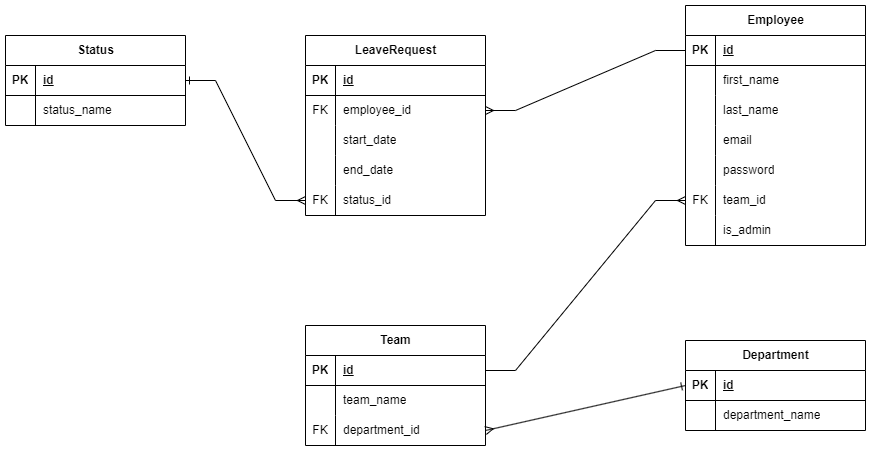

The diagram above was exported from draw.io. Its source (the exported page's mxGraphModel, read from the mxfile embedded in the PNG):
<mxGraphModel dx="1232" dy="1097" grid="1" gridSize="10" guides="1" tooltips="1" connect="1" arrows="1" fold="1" page="1" pageScale="1" pageWidth="1169" pageHeight="827" math="0" shadow="0">
  <root>
    <mxCell id="0" />
    <mxCell id="1" parent="0" />
    <mxCell id="AzlubMtvNwxPWd4RUn-0-1" value="Employee" style="shape=table;startSize=30;container=1;collapsible=1;childLayout=tableLayout;fixedRows=1;rowLines=0;fontStyle=1;align=center;resizeLast=1;html=1;" parent="1" vertex="1">
      <mxGeometry x="820" y="160" width="180" height="240" as="geometry" />
    </mxCell>
    <mxCell id="AzlubMtvNwxPWd4RUn-0-2" value="" style="shape=tableRow;horizontal=0;startSize=0;swimlaneHead=0;swimlaneBody=0;fillColor=none;collapsible=0;dropTarget=0;points=[[0,0.5],[1,0.5]];portConstraint=eastwest;top=0;left=0;right=0;bottom=1;" parent="AzlubMtvNwxPWd4RUn-0-1" vertex="1">
      <mxGeometry y="30" width="180" height="30" as="geometry" />
    </mxCell>
    <mxCell id="AzlubMtvNwxPWd4RUn-0-3" value="PK" style="shape=partialRectangle;connectable=0;fillColor=none;top=0;left=0;bottom=0;right=0;fontStyle=1;overflow=hidden;whiteSpace=wrap;html=1;" parent="AzlubMtvNwxPWd4RUn-0-2" vertex="1">
      <mxGeometry width="30" height="30" as="geometry">
        <mxRectangle width="30" height="30" as="alternateBounds" />
      </mxGeometry>
    </mxCell>
    <mxCell id="AzlubMtvNwxPWd4RUn-0-4" value="id" style="shape=partialRectangle;connectable=0;fillColor=none;top=0;left=0;bottom=0;right=0;align=left;spacingLeft=6;fontStyle=5;overflow=hidden;whiteSpace=wrap;html=1;" parent="AzlubMtvNwxPWd4RUn-0-2" vertex="1">
      <mxGeometry x="30" width="150" height="30" as="geometry">
        <mxRectangle width="150" height="30" as="alternateBounds" />
      </mxGeometry>
    </mxCell>
    <mxCell id="AzlubMtvNwxPWd4RUn-0-5" value="" style="shape=tableRow;horizontal=0;startSize=0;swimlaneHead=0;swimlaneBody=0;fillColor=none;collapsible=0;dropTarget=0;points=[[0,0.5],[1,0.5]];portConstraint=eastwest;top=0;left=0;right=0;bottom=0;" parent="AzlubMtvNwxPWd4RUn-0-1" vertex="1">
      <mxGeometry y="60" width="180" height="30" as="geometry" />
    </mxCell>
    <mxCell id="AzlubMtvNwxPWd4RUn-0-6" value="" style="shape=partialRectangle;connectable=0;fillColor=none;top=0;left=0;bottom=0;right=0;editable=1;overflow=hidden;whiteSpace=wrap;html=1;" parent="AzlubMtvNwxPWd4RUn-0-5" vertex="1">
      <mxGeometry width="30" height="30" as="geometry">
        <mxRectangle width="30" height="30" as="alternateBounds" />
      </mxGeometry>
    </mxCell>
    <mxCell id="AzlubMtvNwxPWd4RUn-0-7" value="first_name" style="shape=partialRectangle;connectable=0;fillColor=none;top=0;left=0;bottom=0;right=0;align=left;spacingLeft=6;overflow=hidden;whiteSpace=wrap;html=1;" parent="AzlubMtvNwxPWd4RUn-0-5" vertex="1">
      <mxGeometry x="30" width="150" height="30" as="geometry">
        <mxRectangle width="150" height="30" as="alternateBounds" />
      </mxGeometry>
    </mxCell>
    <mxCell id="AzlubMtvNwxPWd4RUn-0-8" value="" style="shape=tableRow;horizontal=0;startSize=0;swimlaneHead=0;swimlaneBody=0;fillColor=none;collapsible=0;dropTarget=0;points=[[0,0.5],[1,0.5]];portConstraint=eastwest;top=0;left=0;right=0;bottom=0;" parent="AzlubMtvNwxPWd4RUn-0-1" vertex="1">
      <mxGeometry y="90" width="180" height="30" as="geometry" />
    </mxCell>
    <mxCell id="AzlubMtvNwxPWd4RUn-0-9" value="" style="shape=partialRectangle;connectable=0;fillColor=none;top=0;left=0;bottom=0;right=0;editable=1;overflow=hidden;whiteSpace=wrap;html=1;" parent="AzlubMtvNwxPWd4RUn-0-8" vertex="1">
      <mxGeometry width="30" height="30" as="geometry">
        <mxRectangle width="30" height="30" as="alternateBounds" />
      </mxGeometry>
    </mxCell>
    <mxCell id="AzlubMtvNwxPWd4RUn-0-10" value="last_name" style="shape=partialRectangle;connectable=0;fillColor=none;top=0;left=0;bottom=0;right=0;align=left;spacingLeft=6;overflow=hidden;whiteSpace=wrap;html=1;" parent="AzlubMtvNwxPWd4RUn-0-8" vertex="1">
      <mxGeometry x="30" width="150" height="30" as="geometry">
        <mxRectangle width="150" height="30" as="alternateBounds" />
      </mxGeometry>
    </mxCell>
    <mxCell id="AzlubMtvNwxPWd4RUn-0-11" value="" style="shape=tableRow;horizontal=0;startSize=0;swimlaneHead=0;swimlaneBody=0;fillColor=none;collapsible=0;dropTarget=0;points=[[0,0.5],[1,0.5]];portConstraint=eastwest;top=0;left=0;right=0;bottom=0;" parent="AzlubMtvNwxPWd4RUn-0-1" vertex="1">
      <mxGeometry y="120" width="180" height="30" as="geometry" />
    </mxCell>
    <mxCell id="AzlubMtvNwxPWd4RUn-0-12" value="" style="shape=partialRectangle;connectable=0;fillColor=none;top=0;left=0;bottom=0;right=0;editable=1;overflow=hidden;whiteSpace=wrap;html=1;" parent="AzlubMtvNwxPWd4RUn-0-11" vertex="1">
      <mxGeometry width="30" height="30" as="geometry">
        <mxRectangle width="30" height="30" as="alternateBounds" />
      </mxGeometry>
    </mxCell>
    <mxCell id="AzlubMtvNwxPWd4RUn-0-13" value="email" style="shape=partialRectangle;connectable=0;fillColor=none;top=0;left=0;bottom=0;right=0;align=left;spacingLeft=6;overflow=hidden;whiteSpace=wrap;html=1;" parent="AzlubMtvNwxPWd4RUn-0-11" vertex="1">
      <mxGeometry x="30" width="150" height="30" as="geometry">
        <mxRectangle width="150" height="30" as="alternateBounds" />
      </mxGeometry>
    </mxCell>
    <mxCell id="AzlubMtvNwxPWd4RUn-0-14" style="shape=tableRow;horizontal=0;startSize=0;swimlaneHead=0;swimlaneBody=0;fillColor=none;collapsible=0;dropTarget=0;points=[[0,0.5],[1,0.5]];portConstraint=eastwest;top=0;left=0;right=0;bottom=0;" parent="AzlubMtvNwxPWd4RUn-0-1" vertex="1">
      <mxGeometry y="150" width="180" height="30" as="geometry" />
    </mxCell>
    <mxCell id="AzlubMtvNwxPWd4RUn-0-15" style="shape=partialRectangle;connectable=0;fillColor=none;top=0;left=0;bottom=0;right=0;editable=1;overflow=hidden;whiteSpace=wrap;html=1;" parent="AzlubMtvNwxPWd4RUn-0-14" vertex="1">
      <mxGeometry width="30" height="30" as="geometry">
        <mxRectangle width="30" height="30" as="alternateBounds" />
      </mxGeometry>
    </mxCell>
    <mxCell id="AzlubMtvNwxPWd4RUn-0-16" value="password" style="shape=partialRectangle;connectable=0;fillColor=none;top=0;left=0;bottom=0;right=0;align=left;spacingLeft=6;overflow=hidden;whiteSpace=wrap;html=1;" parent="AzlubMtvNwxPWd4RUn-0-14" vertex="1">
      <mxGeometry x="30" width="150" height="30" as="geometry">
        <mxRectangle width="150" height="30" as="alternateBounds" />
      </mxGeometry>
    </mxCell>
    <mxCell id="AzlubMtvNwxPWd4RUn-0-17" style="shape=tableRow;horizontal=0;startSize=0;swimlaneHead=0;swimlaneBody=0;fillColor=none;collapsible=0;dropTarget=0;points=[[0,0.5],[1,0.5]];portConstraint=eastwest;top=0;left=0;right=0;bottom=0;" parent="AzlubMtvNwxPWd4RUn-0-1" vertex="1">
      <mxGeometry y="180" width="180" height="30" as="geometry" />
    </mxCell>
    <mxCell id="AzlubMtvNwxPWd4RUn-0-18" value="FK" style="shape=partialRectangle;connectable=0;fillColor=none;top=0;left=0;bottom=0;right=0;editable=1;overflow=hidden;whiteSpace=wrap;html=1;" parent="AzlubMtvNwxPWd4RUn-0-17" vertex="1">
      <mxGeometry width="30" height="30" as="geometry">
        <mxRectangle width="30" height="30" as="alternateBounds" />
      </mxGeometry>
    </mxCell>
    <mxCell id="AzlubMtvNwxPWd4RUn-0-19" value="team_id" style="shape=partialRectangle;connectable=0;fillColor=none;top=0;left=0;bottom=0;right=0;align=left;spacingLeft=6;overflow=hidden;whiteSpace=wrap;html=1;" parent="AzlubMtvNwxPWd4RUn-0-17" vertex="1">
      <mxGeometry x="30" width="150" height="30" as="geometry">
        <mxRectangle width="150" height="30" as="alternateBounds" />
      </mxGeometry>
    </mxCell>
    <mxCell id="AzlubMtvNwxPWd4RUn-0-20" style="shape=tableRow;horizontal=0;startSize=0;swimlaneHead=0;swimlaneBody=0;fillColor=none;collapsible=0;dropTarget=0;points=[[0,0.5],[1,0.5]];portConstraint=eastwest;top=0;left=0;right=0;bottom=0;" parent="AzlubMtvNwxPWd4RUn-0-1" vertex="1">
      <mxGeometry y="210" width="180" height="30" as="geometry" />
    </mxCell>
    <mxCell id="AzlubMtvNwxPWd4RUn-0-21" style="shape=partialRectangle;connectable=0;fillColor=none;top=0;left=0;bottom=0;right=0;editable=1;overflow=hidden;whiteSpace=wrap;html=1;" parent="AzlubMtvNwxPWd4RUn-0-20" vertex="1">
      <mxGeometry width="30" height="30" as="geometry">
        <mxRectangle width="30" height="30" as="alternateBounds" />
      </mxGeometry>
    </mxCell>
    <mxCell id="AzlubMtvNwxPWd4RUn-0-22" value="is_admin" style="shape=partialRectangle;connectable=0;fillColor=none;top=0;left=0;bottom=0;right=0;align=left;spacingLeft=6;overflow=hidden;whiteSpace=wrap;html=1;" parent="AzlubMtvNwxPWd4RUn-0-20" vertex="1">
      <mxGeometry x="30" width="150" height="30" as="geometry">
        <mxRectangle width="150" height="30" as="alternateBounds" />
      </mxGeometry>
    </mxCell>
    <mxCell id="AzlubMtvNwxPWd4RUn-0-26" value="Department" style="shape=table;startSize=30;container=1;collapsible=1;childLayout=tableLayout;fixedRows=1;rowLines=0;fontStyle=1;align=center;resizeLast=1;html=1;" parent="1" vertex="1">
      <mxGeometry x="820" y="495" width="180" height="90" as="geometry" />
    </mxCell>
    <mxCell id="AzlubMtvNwxPWd4RUn-0-27" value="" style="shape=tableRow;horizontal=0;startSize=0;swimlaneHead=0;swimlaneBody=0;fillColor=none;collapsible=0;dropTarget=0;points=[[0,0.5],[1,0.5]];portConstraint=eastwest;top=0;left=0;right=0;bottom=1;" parent="AzlubMtvNwxPWd4RUn-0-26" vertex="1">
      <mxGeometry y="30" width="180" height="30" as="geometry" />
    </mxCell>
    <mxCell id="AzlubMtvNwxPWd4RUn-0-28" value="PK" style="shape=partialRectangle;connectable=0;fillColor=none;top=0;left=0;bottom=0;right=0;fontStyle=1;overflow=hidden;whiteSpace=wrap;html=1;" parent="AzlubMtvNwxPWd4RUn-0-27" vertex="1">
      <mxGeometry width="30" height="30" as="geometry">
        <mxRectangle width="30" height="30" as="alternateBounds" />
      </mxGeometry>
    </mxCell>
    <mxCell id="AzlubMtvNwxPWd4RUn-0-29" value="id" style="shape=partialRectangle;connectable=0;fillColor=none;top=0;left=0;bottom=0;right=0;align=left;spacingLeft=6;fontStyle=5;overflow=hidden;whiteSpace=wrap;html=1;" parent="AzlubMtvNwxPWd4RUn-0-27" vertex="1">
      <mxGeometry x="30" width="150" height="30" as="geometry">
        <mxRectangle width="150" height="30" as="alternateBounds" />
      </mxGeometry>
    </mxCell>
    <mxCell id="AzlubMtvNwxPWd4RUn-0-30" value="" style="shape=tableRow;horizontal=0;startSize=0;swimlaneHead=0;swimlaneBody=0;fillColor=none;collapsible=0;dropTarget=0;points=[[0,0.5],[1,0.5]];portConstraint=eastwest;top=0;left=0;right=0;bottom=0;" parent="AzlubMtvNwxPWd4RUn-0-26" vertex="1">
      <mxGeometry y="60" width="180" height="30" as="geometry" />
    </mxCell>
    <mxCell id="AzlubMtvNwxPWd4RUn-0-31" value="" style="shape=partialRectangle;connectable=0;fillColor=none;top=0;left=0;bottom=0;right=0;editable=1;overflow=hidden;whiteSpace=wrap;html=1;" parent="AzlubMtvNwxPWd4RUn-0-30" vertex="1">
      <mxGeometry width="30" height="30" as="geometry">
        <mxRectangle width="30" height="30" as="alternateBounds" />
      </mxGeometry>
    </mxCell>
    <mxCell id="AzlubMtvNwxPWd4RUn-0-32" value="department_name" style="shape=partialRectangle;connectable=0;fillColor=none;top=0;left=0;bottom=0;right=0;align=left;spacingLeft=6;overflow=hidden;whiteSpace=wrap;html=1;" parent="AzlubMtvNwxPWd4RUn-0-30" vertex="1">
      <mxGeometry x="30" width="150" height="30" as="geometry">
        <mxRectangle width="150" height="30" as="alternateBounds" />
      </mxGeometry>
    </mxCell>
    <mxCell id="AzlubMtvNwxPWd4RUn-0-52" value="LeaveRequest" style="shape=table;startSize=30;container=1;collapsible=1;childLayout=tableLayout;fixedRows=1;rowLines=0;fontStyle=1;align=center;resizeLast=1;html=1;" parent="1" vertex="1">
      <mxGeometry x="440" y="190" width="180" height="180" as="geometry" />
    </mxCell>
    <mxCell id="AzlubMtvNwxPWd4RUn-0-53" value="" style="shape=tableRow;horizontal=0;startSize=0;swimlaneHead=0;swimlaneBody=0;fillColor=none;collapsible=0;dropTarget=0;points=[[0,0.5],[1,0.5]];portConstraint=eastwest;top=0;left=0;right=0;bottom=1;" parent="AzlubMtvNwxPWd4RUn-0-52" vertex="1">
      <mxGeometry y="30" width="180" height="30" as="geometry" />
    </mxCell>
    <mxCell id="AzlubMtvNwxPWd4RUn-0-54" value="PK" style="shape=partialRectangle;connectable=0;fillColor=none;top=0;left=0;bottom=0;right=0;fontStyle=1;overflow=hidden;whiteSpace=wrap;html=1;" parent="AzlubMtvNwxPWd4RUn-0-53" vertex="1">
      <mxGeometry width="30" height="30" as="geometry">
        <mxRectangle width="30" height="30" as="alternateBounds" />
      </mxGeometry>
    </mxCell>
    <mxCell id="AzlubMtvNwxPWd4RUn-0-55" value="id" style="shape=partialRectangle;connectable=0;fillColor=none;top=0;left=0;bottom=0;right=0;align=left;spacingLeft=6;fontStyle=5;overflow=hidden;whiteSpace=wrap;html=1;" parent="AzlubMtvNwxPWd4RUn-0-53" vertex="1">
      <mxGeometry x="30" width="150" height="30" as="geometry">
        <mxRectangle width="150" height="30" as="alternateBounds" />
      </mxGeometry>
    </mxCell>
    <mxCell id="AzlubMtvNwxPWd4RUn-0-56" value="" style="shape=tableRow;horizontal=0;startSize=0;swimlaneHead=0;swimlaneBody=0;fillColor=none;collapsible=0;dropTarget=0;points=[[0,0.5],[1,0.5]];portConstraint=eastwest;top=0;left=0;right=0;bottom=0;" parent="AzlubMtvNwxPWd4RUn-0-52" vertex="1">
      <mxGeometry y="60" width="180" height="30" as="geometry" />
    </mxCell>
    <mxCell id="AzlubMtvNwxPWd4RUn-0-57" value="FK" style="shape=partialRectangle;connectable=0;fillColor=none;top=0;left=0;bottom=0;right=0;editable=1;overflow=hidden;whiteSpace=wrap;html=1;" parent="AzlubMtvNwxPWd4RUn-0-56" vertex="1">
      <mxGeometry width="30" height="30" as="geometry">
        <mxRectangle width="30" height="30" as="alternateBounds" />
      </mxGeometry>
    </mxCell>
    <mxCell id="AzlubMtvNwxPWd4RUn-0-58" value="employee_id" style="shape=partialRectangle;connectable=0;fillColor=none;top=0;left=0;bottom=0;right=0;align=left;spacingLeft=6;overflow=hidden;whiteSpace=wrap;html=1;" parent="AzlubMtvNwxPWd4RUn-0-56" vertex="1">
      <mxGeometry x="30" width="150" height="30" as="geometry">
        <mxRectangle width="150" height="30" as="alternateBounds" />
      </mxGeometry>
    </mxCell>
    <mxCell id="AzlubMtvNwxPWd4RUn-0-59" value="" style="shape=tableRow;horizontal=0;startSize=0;swimlaneHead=0;swimlaneBody=0;fillColor=none;collapsible=0;dropTarget=0;points=[[0,0.5],[1,0.5]];portConstraint=eastwest;top=0;left=0;right=0;bottom=0;" parent="AzlubMtvNwxPWd4RUn-0-52" vertex="1">
      <mxGeometry y="90" width="180" height="30" as="geometry" />
    </mxCell>
    <mxCell id="AzlubMtvNwxPWd4RUn-0-60" value="" style="shape=partialRectangle;connectable=0;fillColor=none;top=0;left=0;bottom=0;right=0;editable=1;overflow=hidden;whiteSpace=wrap;html=1;" parent="AzlubMtvNwxPWd4RUn-0-59" vertex="1">
      <mxGeometry width="30" height="30" as="geometry">
        <mxRectangle width="30" height="30" as="alternateBounds" />
      </mxGeometry>
    </mxCell>
    <mxCell id="AzlubMtvNwxPWd4RUn-0-61" value="start_date" style="shape=partialRectangle;connectable=0;fillColor=none;top=0;left=0;bottom=0;right=0;align=left;spacingLeft=6;overflow=hidden;whiteSpace=wrap;html=1;" parent="AzlubMtvNwxPWd4RUn-0-59" vertex="1">
      <mxGeometry x="30" width="150" height="30" as="geometry">
        <mxRectangle width="150" height="30" as="alternateBounds" />
      </mxGeometry>
    </mxCell>
    <mxCell id="AzlubMtvNwxPWd4RUn-0-62" value="" style="shape=tableRow;horizontal=0;startSize=0;swimlaneHead=0;swimlaneBody=0;fillColor=none;collapsible=0;dropTarget=0;points=[[0,0.5],[1,0.5]];portConstraint=eastwest;top=0;left=0;right=0;bottom=0;" parent="AzlubMtvNwxPWd4RUn-0-52" vertex="1">
      <mxGeometry y="120" width="180" height="30" as="geometry" />
    </mxCell>
    <mxCell id="AzlubMtvNwxPWd4RUn-0-63" value="" style="shape=partialRectangle;connectable=0;fillColor=none;top=0;left=0;bottom=0;right=0;editable=1;overflow=hidden;whiteSpace=wrap;html=1;" parent="AzlubMtvNwxPWd4RUn-0-62" vertex="1">
      <mxGeometry width="30" height="30" as="geometry">
        <mxRectangle width="30" height="30" as="alternateBounds" />
      </mxGeometry>
    </mxCell>
    <mxCell id="AzlubMtvNwxPWd4RUn-0-64" value="end_date" style="shape=partialRectangle;connectable=0;fillColor=none;top=0;left=0;bottom=0;right=0;align=left;spacingLeft=6;overflow=hidden;whiteSpace=wrap;html=1;" parent="AzlubMtvNwxPWd4RUn-0-62" vertex="1">
      <mxGeometry x="30" width="150" height="30" as="geometry">
        <mxRectangle width="150" height="30" as="alternateBounds" />
      </mxGeometry>
    </mxCell>
    <mxCell id="AzlubMtvNwxPWd4RUn-0-65" style="shape=tableRow;horizontal=0;startSize=0;swimlaneHead=0;swimlaneBody=0;fillColor=none;collapsible=0;dropTarget=0;points=[[0,0.5],[1,0.5]];portConstraint=eastwest;top=0;left=0;right=0;bottom=0;" parent="AzlubMtvNwxPWd4RUn-0-52" vertex="1">
      <mxGeometry y="150" width="180" height="30" as="geometry" />
    </mxCell>
    <mxCell id="AzlubMtvNwxPWd4RUn-0-66" value="FK" style="shape=partialRectangle;connectable=0;fillColor=none;top=0;left=0;bottom=0;right=0;editable=1;overflow=hidden;whiteSpace=wrap;html=1;" parent="AzlubMtvNwxPWd4RUn-0-65" vertex="1">
      <mxGeometry width="30" height="30" as="geometry">
        <mxRectangle width="30" height="30" as="alternateBounds" />
      </mxGeometry>
    </mxCell>
    <mxCell id="AzlubMtvNwxPWd4RUn-0-67" value="status_id" style="shape=partialRectangle;connectable=0;fillColor=none;top=0;left=0;bottom=0;right=0;align=left;spacingLeft=6;overflow=hidden;whiteSpace=wrap;html=1;" parent="AzlubMtvNwxPWd4RUn-0-65" vertex="1">
      <mxGeometry x="30" width="150" height="30" as="geometry">
        <mxRectangle width="150" height="30" as="alternateBounds" />
      </mxGeometry>
    </mxCell>
    <mxCell id="AzlubMtvNwxPWd4RUn-0-84" value="Team" style="shape=table;startSize=30;container=1;collapsible=1;childLayout=tableLayout;fixedRows=1;rowLines=0;fontStyle=1;align=center;resizeLast=1;html=1;" parent="1" vertex="1">
      <mxGeometry x="440" y="480" width="180" height="120" as="geometry" />
    </mxCell>
    <mxCell id="AzlubMtvNwxPWd4RUn-0-85" value="" style="shape=tableRow;horizontal=0;startSize=0;swimlaneHead=0;swimlaneBody=0;fillColor=none;collapsible=0;dropTarget=0;points=[[0,0.5],[1,0.5]];portConstraint=eastwest;top=0;left=0;right=0;bottom=1;" parent="AzlubMtvNwxPWd4RUn-0-84" vertex="1">
      <mxGeometry y="30" width="180" height="30" as="geometry" />
    </mxCell>
    <mxCell id="AzlubMtvNwxPWd4RUn-0-86" value="PK" style="shape=partialRectangle;connectable=0;fillColor=none;top=0;left=0;bottom=0;right=0;fontStyle=1;overflow=hidden;whiteSpace=wrap;html=1;" parent="AzlubMtvNwxPWd4RUn-0-85" vertex="1">
      <mxGeometry width="30" height="30" as="geometry">
        <mxRectangle width="30" height="30" as="alternateBounds" />
      </mxGeometry>
    </mxCell>
    <mxCell id="AzlubMtvNwxPWd4RUn-0-87" value="id" style="shape=partialRectangle;connectable=0;fillColor=none;top=0;left=0;bottom=0;right=0;align=left;spacingLeft=6;fontStyle=5;overflow=hidden;whiteSpace=wrap;html=1;" parent="AzlubMtvNwxPWd4RUn-0-85" vertex="1">
      <mxGeometry x="30" width="150" height="30" as="geometry">
        <mxRectangle width="150" height="30" as="alternateBounds" />
      </mxGeometry>
    </mxCell>
    <mxCell id="AzlubMtvNwxPWd4RUn-0-88" value="" style="shape=tableRow;horizontal=0;startSize=0;swimlaneHead=0;swimlaneBody=0;fillColor=none;collapsible=0;dropTarget=0;points=[[0,0.5],[1,0.5]];portConstraint=eastwest;top=0;left=0;right=0;bottom=0;" parent="AzlubMtvNwxPWd4RUn-0-84" vertex="1">
      <mxGeometry y="60" width="180" height="30" as="geometry" />
    </mxCell>
    <mxCell id="AzlubMtvNwxPWd4RUn-0-89" value="" style="shape=partialRectangle;connectable=0;fillColor=none;top=0;left=0;bottom=0;right=0;editable=1;overflow=hidden;whiteSpace=wrap;html=1;" parent="AzlubMtvNwxPWd4RUn-0-88" vertex="1">
      <mxGeometry width="30" height="30" as="geometry">
        <mxRectangle width="30" height="30" as="alternateBounds" />
      </mxGeometry>
    </mxCell>
    <mxCell id="AzlubMtvNwxPWd4RUn-0-90" value="team_name" style="shape=partialRectangle;connectable=0;fillColor=none;top=0;left=0;bottom=0;right=0;align=left;spacingLeft=6;overflow=hidden;whiteSpace=wrap;html=1;" parent="AzlubMtvNwxPWd4RUn-0-88" vertex="1">
      <mxGeometry x="30" width="150" height="30" as="geometry">
        <mxRectangle width="150" height="30" as="alternateBounds" />
      </mxGeometry>
    </mxCell>
    <mxCell id="AzlubMtvNwxPWd4RUn-0-91" value="" style="shape=tableRow;horizontal=0;startSize=0;swimlaneHead=0;swimlaneBody=0;fillColor=none;collapsible=0;dropTarget=0;points=[[0,0.5],[1,0.5]];portConstraint=eastwest;top=0;left=0;right=0;bottom=0;" parent="AzlubMtvNwxPWd4RUn-0-84" vertex="1">
      <mxGeometry y="90" width="180" height="30" as="geometry" />
    </mxCell>
    <mxCell id="AzlubMtvNwxPWd4RUn-0-92" value="FK" style="shape=partialRectangle;connectable=0;fillColor=none;top=0;left=0;bottom=0;right=0;editable=1;overflow=hidden;whiteSpace=wrap;html=1;" parent="AzlubMtvNwxPWd4RUn-0-91" vertex="1">
      <mxGeometry width="30" height="30" as="geometry">
        <mxRectangle width="30" height="30" as="alternateBounds" />
      </mxGeometry>
    </mxCell>
    <mxCell id="AzlubMtvNwxPWd4RUn-0-93" value="department_id" style="shape=partialRectangle;connectable=0;fillColor=none;top=0;left=0;bottom=0;right=0;align=left;spacingLeft=6;overflow=hidden;whiteSpace=wrap;html=1;" parent="AzlubMtvNwxPWd4RUn-0-91" vertex="1">
      <mxGeometry x="30" width="150" height="30" as="geometry">
        <mxRectangle width="150" height="30" as="alternateBounds" />
      </mxGeometry>
    </mxCell>
    <mxCell id="AzlubMtvNwxPWd4RUn-0-97" value="" style="edgeStyle=entityRelationEdgeStyle;fontSize=12;html=1;endArrow=ERmany;startArrow=none;rounded=0;exitX=0;exitY=0.5;exitDx=0;exitDy=0;entryX=1;entryY=0.5;entryDx=0;entryDy=0;startFill=0;endFill=0;" parent="1" source="AzlubMtvNwxPWd4RUn-0-2" target="AzlubMtvNwxPWd4RUn-0-56" edge="1">
      <mxGeometry width="100" height="100" relative="1" as="geometry">
        <mxPoint x="810" y="330" as="sourcePoint" />
        <mxPoint x="910" y="230" as="targetPoint" />
      </mxGeometry>
    </mxCell>
    <mxCell id="AzlubMtvNwxPWd4RUn-0-98" value="" style="edgeStyle=entityRelationEdgeStyle;fontSize=12;html=1;endArrow=ERmany;startArrow=none;rounded=0;entryX=0;entryY=0.5;entryDx=0;entryDy=0;exitX=1;exitY=0.5;exitDx=0;exitDy=0;endFill=0;startFill=0;" parent="1" source="AzlubMtvNwxPWd4RUn-0-85" target="AzlubMtvNwxPWd4RUn-0-17" edge="1">
      <mxGeometry width="100" height="100" relative="1" as="geometry">
        <mxPoint x="510" y="450" as="sourcePoint" />
        <mxPoint x="610" y="330" as="targetPoint" />
      </mxGeometry>
    </mxCell>
    <mxCell id="AzlubMtvNwxPWd4RUn-0-100" value="" style="fontSize=12;html=1;endArrow=ERone;startArrow=ERmany;rounded=0;entryX=0;entryY=0.5;entryDx=0;entryDy=0;exitX=1;exitY=0.5;exitDx=0;exitDy=0;startFill=0;endFill=0;" parent="1" source="AzlubMtvNwxPWd4RUn-0-91" target="AzlubMtvNwxPWd4RUn-0-27" edge="1">
      <mxGeometry width="100" height="100" relative="1" as="geometry">
        <mxPoint x="220" y="280" as="sourcePoint" />
        <mxPoint x="380" y="430" as="targetPoint" />
      </mxGeometry>
    </mxCell>
    <mxCell id="hOvkQNpVbA2A8zw3KHtw-2" value="Status" style="shape=table;startSize=30;container=1;collapsible=1;childLayout=tableLayout;fixedRows=1;rowLines=0;fontStyle=1;align=center;resizeLast=1;html=1;" parent="1" vertex="1">
      <mxGeometry x="140" y="190" width="180" height="90" as="geometry" />
    </mxCell>
    <mxCell id="hOvkQNpVbA2A8zw3KHtw-3" value="" style="shape=tableRow;horizontal=0;startSize=0;swimlaneHead=0;swimlaneBody=0;fillColor=none;collapsible=0;dropTarget=0;points=[[0,0.5],[1,0.5]];portConstraint=eastwest;top=0;left=0;right=0;bottom=1;" parent="hOvkQNpVbA2A8zw3KHtw-2" vertex="1">
      <mxGeometry y="30" width="180" height="30" as="geometry" />
    </mxCell>
    <mxCell id="hOvkQNpVbA2A8zw3KHtw-4" value="PK" style="shape=partialRectangle;connectable=0;fillColor=none;top=0;left=0;bottom=0;right=0;fontStyle=1;overflow=hidden;whiteSpace=wrap;html=1;" parent="hOvkQNpVbA2A8zw3KHtw-3" vertex="1">
      <mxGeometry width="30" height="30" as="geometry">
        <mxRectangle width="30" height="30" as="alternateBounds" />
      </mxGeometry>
    </mxCell>
    <mxCell id="hOvkQNpVbA2A8zw3KHtw-5" value="id" style="shape=partialRectangle;connectable=0;fillColor=none;top=0;left=0;bottom=0;right=0;align=left;spacingLeft=6;fontStyle=5;overflow=hidden;whiteSpace=wrap;html=1;" parent="hOvkQNpVbA2A8zw3KHtw-3" vertex="1">
      <mxGeometry x="30" width="150" height="30" as="geometry">
        <mxRectangle width="150" height="30" as="alternateBounds" />
      </mxGeometry>
    </mxCell>
    <mxCell id="hOvkQNpVbA2A8zw3KHtw-6" value="" style="shape=tableRow;horizontal=0;startSize=0;swimlaneHead=0;swimlaneBody=0;fillColor=none;collapsible=0;dropTarget=0;points=[[0,0.5],[1,0.5]];portConstraint=eastwest;top=0;left=0;right=0;bottom=0;" parent="hOvkQNpVbA2A8zw3KHtw-2" vertex="1">
      <mxGeometry y="60" width="180" height="30" as="geometry" />
    </mxCell>
    <mxCell id="hOvkQNpVbA2A8zw3KHtw-7" value="" style="shape=partialRectangle;connectable=0;fillColor=none;top=0;left=0;bottom=0;right=0;editable=1;overflow=hidden;whiteSpace=wrap;html=1;" parent="hOvkQNpVbA2A8zw3KHtw-6" vertex="1">
      <mxGeometry width="30" height="30" as="geometry">
        <mxRectangle width="30" height="30" as="alternateBounds" />
      </mxGeometry>
    </mxCell>
    <mxCell id="hOvkQNpVbA2A8zw3KHtw-8" value="status_name" style="shape=partialRectangle;connectable=0;fillColor=none;top=0;left=0;bottom=0;right=0;align=left;spacingLeft=6;overflow=hidden;whiteSpace=wrap;html=1;" parent="hOvkQNpVbA2A8zw3KHtw-6" vertex="1">
      <mxGeometry x="30" width="150" height="30" as="geometry">
        <mxRectangle width="150" height="30" as="alternateBounds" />
      </mxGeometry>
    </mxCell>
    <mxCell id="hOvkQNpVbA2A8zw3KHtw-13" value="" style="edgeStyle=entityRelationEdgeStyle;fontSize=12;html=1;endArrow=ERmany;startArrow=ERone;rounded=0;entryX=0;entryY=0.5;entryDx=0;entryDy=0;exitX=1;exitY=0.5;exitDx=0;exitDy=0;endFill=0;startFill=0;" parent="1" source="hOvkQNpVbA2A8zw3KHtw-3" target="AzlubMtvNwxPWd4RUn-0-65" edge="1">
      <mxGeometry width="100" height="100" relative="1" as="geometry">
        <mxPoint x="330" y="235" as="sourcePoint" />
        <mxPoint x="540" y="60" as="targetPoint" />
      </mxGeometry>
    </mxCell>
  </root>
</mxGraphModel>